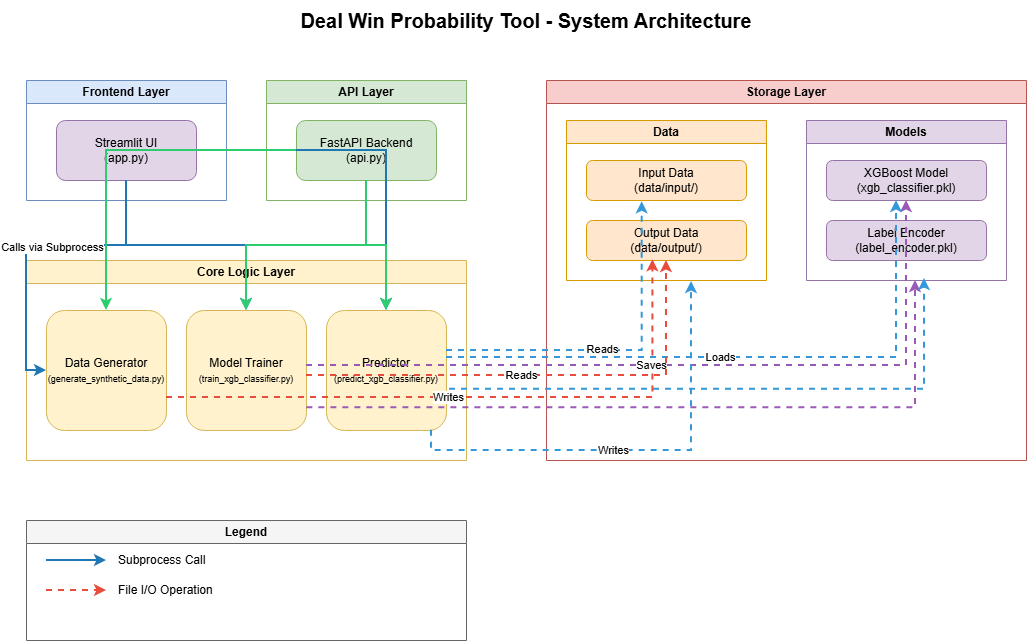

The diagram above was exported from draw.io. Its source (the exported page's mxGraphModel, read from the mxfile embedded in the PNG):
<mxGraphModel dx="1245" dy="516" grid="1" gridSize="10" guides="1" tooltips="1" connect="1" arrows="1" fold="1" page="1" pageScale="1" pageWidth="1169" pageHeight="827" math="0" shadow="0">
  <root>
    <mxCell id="0" />
    <mxCell id="1" parent="0" />
    <mxCell id="title" value="Deal Win Probability Tool - System Architecture" style="text;html=1;strokeColor=none;fillColor=none;align=center;verticalAlign=middle;whiteSpace=wrap;rounded=0;fontSize=20;fontStyle=1" parent="1" vertex="1">
      <mxGeometry x="320" y="20" width="520" height="40" as="geometry" />
    </mxCell>
    <mxCell id="frontend-layer" value="Frontend Layer" style="swimlane;whiteSpace=wrap;html=1;fillColor=#dae8fc;strokeColor=#6c8ebf;fontStyle=1" parent="1" vertex="1">
      <mxGeometry x="80" y="100" width="200" height="120" as="geometry" />
    </mxCell>
    <mxCell id="streamlit-ui" value="Streamlit UI&lt;br&gt;(app.py)" style="rounded=1;whiteSpace=wrap;html=1;fillColor=#e1d5e7;strokeColor=#9673a6;" parent="frontend-layer" vertex="1">
      <mxGeometry x="30" y="40" width="140" height="60" as="geometry" />
    </mxCell>
    <mxCell id="api-layer" value="API Layer" style="swimlane;whiteSpace=wrap;html=1;fillColor=#d5e8d4;strokeColor=#82b366;fontStyle=1" parent="1" vertex="1">
      <mxGeometry x="320" y="100" width="200" height="120" as="geometry" />
    </mxCell>
    <mxCell id="fastapi" value="FastAPI Backend&lt;br&gt;(api.py)" style="rounded=1;whiteSpace=wrap;html=1;fillColor=#d5e8d4;strokeColor=#82b366;" parent="api-layer" vertex="1">
      <mxGeometry x="30" y="40" width="140" height="60" as="geometry" />
    </mxCell>
    <mxCell id="core-layer" value="Core Logic Layer" style="swimlane;whiteSpace=wrap;html=1;fillColor=#fff2cc;strokeColor=#d6b656;fontStyle=1" parent="1" vertex="1">
      <mxGeometry x="80" y="280" width="440" height="200" as="geometry" />
    </mxCell>
    <mxCell id="data-gen" value="Data Generator&lt;br&gt;&lt;font style=&quot;font-size: 9px;&quot;&gt;(generate_synthetic_data.py)&lt;/font&gt;" style="rounded=1;whiteSpace=wrap;html=1;fillColor=#fff2cc;strokeColor=#d6b656;" parent="core-layer" vertex="1">
      <mxGeometry x="20" y="50" width="120" height="120" as="geometry" />
    </mxCell>
    <mxCell id="predictor" value="Predictor&lt;br&gt;&lt;font style=&quot;font-size: 9px;&quot;&gt;(predict_xgb_classifier.py)&lt;/font&gt;" style="rounded=1;whiteSpace=wrap;html=1;fillColor=#fff2cc;strokeColor=#d6b656;" parent="core-layer" vertex="1">
      <mxGeometry x="300" y="50" width="120" height="120" as="geometry" />
    </mxCell>
    <mxCell id="trainer" value="Model Trainer&lt;br&gt;&lt;font style=&quot;font-size: 9px;&quot;&gt;(train_xgb_classifier.py)&lt;/font&gt;" style="rounded=1;whiteSpace=wrap;html=1;fillColor=#fff2cc;strokeColor=#d6b656;" parent="core-layer" vertex="1">
      <mxGeometry x="160" y="50" width="120" height="120" as="geometry" />
    </mxCell>
    <mxCell id="storage-layer" value="Storage Layer" style="swimlane;whiteSpace=wrap;html=1;fillColor=#f8cecc;strokeColor=#b85450;fontStyle=1" parent="1" vertex="1">
      <mxGeometry x="600" y="100" width="480" height="380" as="geometry" />
    </mxCell>
    <mxCell id="data-storage" value="Data" style="swimlane;whiteSpace=wrap;html=1;fillColor=#ffe6cc;strokeColor=#d79b00;" parent="storage-layer" vertex="1">
      <mxGeometry x="20" y="40" width="200" height="160" as="geometry" />
    </mxCell>
    <mxCell id="input-data" value="Input Data&lt;br&gt;(data/input/)" style="rounded=1;whiteSpace=wrap;html=1;fillColor=#ffe6cc;strokeColor=#d79b00;" parent="data-storage" vertex="1">
      <mxGeometry x="20" y="40" width="160" height="40" as="geometry" />
    </mxCell>
    <mxCell id="output-data" value="Output Data&lt;br&gt;(data/output/)" style="rounded=1;whiteSpace=wrap;html=1;fillColor=#ffe6cc;strokeColor=#d79b00;" parent="data-storage" vertex="1">
      <mxGeometry x="20" y="100" width="160" height="40" as="geometry" />
    </mxCell>
    <mxCell id="model-storage" value="Models" style="swimlane;whiteSpace=wrap;html=1;fillColor=#e1d5e7;strokeColor=#9673a6;" parent="storage-layer" vertex="1">
      <mxGeometry x="260" y="40" width="200" height="160" as="geometry" />
    </mxCell>
    <mxCell id="xgb-model" value="XGBoost Model&lt;br&gt;(xgb_classifier.pkl)" style="rounded=1;whiteSpace=wrap;html=1;fillColor=#e1d5e7;strokeColor=#9673a6;" parent="model-storage" vertex="1">
      <mxGeometry x="20" y="40" width="160" height="40" as="geometry" />
    </mxCell>
    <mxCell id="encoder" value="Label Encoder&lt;br&gt;(label_encoder.pkl)" style="rounded=1;whiteSpace=wrap;html=1;fillColor=#e1d5e7;strokeColor=#9673a6;" parent="model-storage" vertex="1">
      <mxGeometry x="20" y="100" width="160" height="40" as="geometry" />
    </mxCell>
    <mxCell id="conn1" style="edgeStyle=orthogonalEdgeStyle;rounded=0;orthogonalLoop=1;jettySize=auto;html=1;entryX=0;entryY=0.5;entryDx=0;entryDy=0;strokeWidth=2;strokeColor=#1f77b4;" parent="1" source="streamlit-ui" target="data-gen" edge="1">
      <mxGeometry relative="1" as="geometry" />
    </mxCell>
    <mxCell id="conn1-label" value="Calls via Subprocess" style="edgeLabel;html=1;align=center;verticalAlign=middle;resizable=0;points=[];" parent="conn1" vertex="1" connectable="0">
      <mxGeometry x="-0.1" y="1" relative="1" as="geometry">
        <mxPoint as="offset" />
      </mxGeometry>
    </mxCell>
    <mxCell id="conn2" style="edgeStyle=orthogonalEdgeStyle;rounded=0;orthogonalLoop=1;jettySize=auto;html=1;strokeWidth=2;strokeColor=#1f77b4;" parent="1" source="streamlit-ui" target="trainer" edge="1">
      <mxGeometry relative="1" as="geometry" />
    </mxCell>
    <mxCell id="conn3" style="edgeStyle=orthogonalEdgeStyle;rounded=0;orthogonalLoop=1;jettySize=auto;html=1;strokeWidth=2;strokeColor=#1f77b4;" parent="1" source="streamlit-ui" target="predictor" edge="1">
      <mxGeometry relative="1" as="geometry" />
    </mxCell>
    <mxCell id="conn4" style="edgeStyle=orthogonalEdgeStyle;rounded=0;orthogonalLoop=1;jettySize=auto;html=1;strokeWidth=2;strokeColor=#2ecc71;" parent="1" source="fastapi" target="data-gen" edge="1">
      <mxGeometry relative="1" as="geometry" />
    </mxCell>
    <mxCell id="conn5" style="edgeStyle=orthogonalEdgeStyle;rounded=0;orthogonalLoop=1;jettySize=auto;html=1;strokeWidth=2;strokeColor=#2ecc71;" parent="1" source="fastapi" target="trainer" edge="1">
      <mxGeometry relative="1" as="geometry" />
    </mxCell>
    <mxCell id="conn6" style="edgeStyle=orthogonalEdgeStyle;rounded=0;orthogonalLoop=1;jettySize=auto;html=1;strokeWidth=2;strokeColor=#2ecc71;" parent="1" source="fastapi" target="predictor" edge="1">
      <mxGeometry relative="1" as="geometry" />
    </mxCell>
    <mxCell id="conn7" style="edgeStyle=orthogonalEdgeStyle;rounded=0;orthogonalLoop=1;jettySize=auto;html=1;strokeWidth=2;strokeColor=#e74c3c;dashed=1;exitX=1;exitY=0.5;exitDx=0;exitDy=0;entryX=0.415;entryY=0.983;entryDx=0;entryDy=0;entryPerimeter=0;" parent="1" target="output-data" edge="1">
      <mxGeometry relative="1" as="geometry">
        <mxPoint x="220" y="417" as="sourcePoint" />
        <mxPoint x="705" y="306" as="targetPoint" />
      </mxGeometry>
    </mxCell>
    <mxCell id="conn7-label" value="Writes" style="edgeLabel;html=1;align=center;verticalAlign=middle;resizable=0;points=[];" parent="conn7" vertex="1" connectable="0">
      <mxGeometry x="-0.1" y="1" relative="1" as="geometry">
        <mxPoint as="offset" />
      </mxGeometry>
    </mxCell>
    <mxCell id="conn9" style="edgeStyle=orthogonalEdgeStyle;rounded=0;orthogonalLoop=1;jettySize=auto;html=1;strokeWidth=2;strokeColor=#9b59b6;dashed=1;" parent="1" edge="1">
      <mxGeometry relative="1" as="geometry">
        <mxPoint x="360" y="385" as="sourcePoint" />
        <mxPoint x="960" y="220" as="targetPoint" />
      </mxGeometry>
    </mxCell>
    <mxCell id="conn9-label" value="Saves" style="edgeLabel;html=1;align=center;verticalAlign=middle;resizable=0;points=[];" parent="conn9" vertex="1" connectable="0">
      <mxGeometry x="-0.1" y="1" relative="1" as="geometry">
        <mxPoint as="offset" />
      </mxGeometry>
    </mxCell>
    <mxCell id="conn10" style="edgeStyle=orthogonalEdgeStyle;rounded=0;orthogonalLoop=1;jettySize=auto;html=1;strokeWidth=2;strokeColor=#9b59b6;dashed=1;exitX=1.003;exitY=0.811;exitDx=0;exitDy=0;exitPerimeter=0;" parent="1" source="trainer" edge="1">
      <mxGeometry relative="1" as="geometry">
        <mxPoint x="369" y="427" as="sourcePoint" />
        <mxPoint x="969" y="300" as="targetPoint" />
      </mxGeometry>
    </mxCell>
    <mxCell id="conn11" style="edgeStyle=orthogonalEdgeStyle;rounded=0;orthogonalLoop=1;jettySize=auto;html=1;strokeWidth=2;strokeColor=#3498db;dashed=1;entryX=0.348;entryY=1.033;entryDx=0;entryDy=0;entryPerimeter=0;exitX=1;exitY=0.333;exitDx=0;exitDy=0;exitPerimeter=0;" parent="1" source="predictor" target="input-data" edge="1">
      <mxGeometry relative="1" as="geometry">
        <mxPoint x="474" y="366" as="sourcePoint" />
        <mxPoint x="694" y="196" as="targetPoint" />
      </mxGeometry>
    </mxCell>
    <mxCell id="conn11-label" value="Reads" style="edgeLabel;html=1;align=center;verticalAlign=middle;resizable=0;points=[];" parent="conn11" vertex="1" connectable="0">
      <mxGeometry x="-0.1" y="1" relative="1" as="geometry">
        <mxPoint as="offset" />
      </mxGeometry>
    </mxCell>
    <mxCell id="conn12" style="edgeStyle=orthogonalEdgeStyle;rounded=0;orthogonalLoop=1;jettySize=auto;html=1;strokeWidth=2;strokeColor=#3498db;dashed=1;" parent="1" edge="1">
      <mxGeometry relative="1" as="geometry">
        <mxPoint x="500" y="377" as="sourcePoint" />
        <mxPoint x="950" y="220" as="targetPoint" />
      </mxGeometry>
    </mxCell>
    <mxCell id="conn12-label" value="Loads" style="edgeLabel;html=1;align=center;verticalAlign=middle;resizable=0;points=[];" parent="conn12" vertex="1" connectable="0">
      <mxGeometry x="-0.1" y="1" relative="1" as="geometry">
        <mxPoint as="offset" />
      </mxGeometry>
    </mxCell>
    <mxCell id="conn13" style="edgeStyle=orthogonalEdgeStyle;rounded=0;orthogonalLoop=1;jettySize=auto;html=1;strokeWidth=2;strokeColor=#3498db;dashed=1;exitX=1.025;exitY=0.656;exitDx=0;exitDy=0;exitPerimeter=0;" parent="1" source="predictor" edge="1">
      <mxGeometry relative="1" as="geometry">
        <mxPoint x="518" y="408" as="sourcePoint" />
        <mxPoint x="978" y="298" as="targetPoint" />
      </mxGeometry>
    </mxCell>
    <mxCell id="conn14" style="edgeStyle=orthogonalEdgeStyle;rounded=0;orthogonalLoop=1;jettySize=auto;html=1;strokeWidth=2;strokeColor=#3498db;dashed=1;exitX=0.658;exitY=1.006;exitDx=0;exitDy=0;exitPerimeter=0;" parent="1" edge="1">
      <mxGeometry relative="1" as="geometry">
        <Array as="points">
          <mxPoint x="485" y="451" />
          <mxPoint x="485" y="470" />
          <mxPoint x="745" y="470" />
        </Array>
        <mxPoint x="483.96000000000004" y="450.72" as="sourcePoint" />
        <mxPoint x="745" y="301" as="targetPoint" />
      </mxGeometry>
    </mxCell>
    <mxCell id="conn14-label" value="Writes" style="edgeLabel;html=1;align=center;verticalAlign=middle;resizable=0;points=[];" parent="conn14" vertex="1" connectable="0">
      <mxGeometry x="-0.1" y="1" relative="1" as="geometry">
        <mxPoint as="offset" />
      </mxGeometry>
    </mxCell>
    <mxCell id="legend" value="Legend" style="swimlane;whiteSpace=wrap;html=1;fillColor=#f5f5f5;strokeColor=#666666;fontStyle=1" parent="1" vertex="1">
      <mxGeometry x="80" y="540" width="440" height="120" as="geometry" />
    </mxCell>
    <mxCell id="legend1" value="" style="edgeStyle=orthogonalEdgeStyle;rounded=0;orthogonalLoop=1;jettySize=auto;html=1;strokeWidth=2;strokeColor=#1f77b4;" parent="legend" edge="1">
      <mxGeometry relative="1" as="geometry">
        <mxPoint x="20" y="40" as="sourcePoint" />
        <mxPoint x="80" y="40" as="targetPoint" />
      </mxGeometry>
    </mxCell>
    <mxCell id="legend1-text" value="Subprocess Call" style="text;html=1;strokeColor=none;fillColor=none;align=left;verticalAlign=middle;whiteSpace=wrap;rounded=0;" parent="legend" vertex="1">
      <mxGeometry x="90" y="30" width="120" height="20" as="geometry" />
    </mxCell>
    <mxCell id="legend2" value="" style="edgeStyle=orthogonalEdgeStyle;rounded=0;orthogonalLoop=1;jettySize=auto;html=1;strokeWidth=2;strokeColor=#e74c3c;dashed=1;" parent="legend" edge="1">
      <mxGeometry relative="1" as="geometry">
        <mxPoint x="20" y="70" as="sourcePoint" />
        <mxPoint x="80" y="70" as="targetPoint" />
      </mxGeometry>
    </mxCell>
    <mxCell id="legend2-text" value="File I/O Operation" style="text;html=1;strokeColor=none;fillColor=none;align=left;verticalAlign=middle;whiteSpace=wrap;rounded=0;" parent="legend" vertex="1">
      <mxGeometry x="90" y="60" width="120" height="20" as="geometry" />
    </mxCell>
    <mxCell id="conn8" style="edgeStyle=orthogonalEdgeStyle;rounded=0;orthogonalLoop=1;jettySize=auto;html=1;strokeWidth=2;strokeColor=#e74c3c;dashed=1;entryX=0.5;entryY=1;entryDx=0;entryDy=0;" parent="1" target="output-data" edge="1">
      <mxGeometry relative="1" as="geometry">
        <mxPoint x="360" y="395" as="sourcePoint" />
        <mxPoint x="720" y="285" as="targetPoint" />
      </mxGeometry>
    </mxCell>
    <mxCell id="conn8-label" value="Reads" style="edgeLabel;html=1;align=center;verticalAlign=middle;resizable=0;points=[];" parent="conn8" vertex="1" connectable="0">
      <mxGeometry x="-0.1" y="1" relative="1" as="geometry">
        <mxPoint as="offset" />
      </mxGeometry>
    </mxCell>
  </root>
</mxGraphModel>